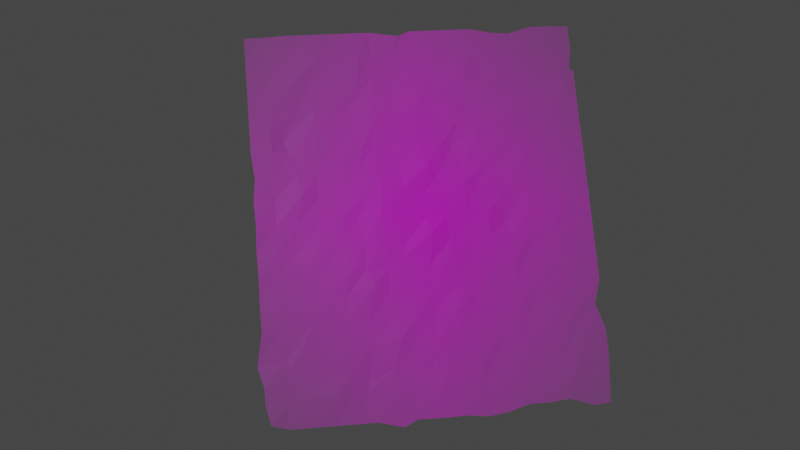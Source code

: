 # Source: easy_crumpled_1.blend  (saved by Blender 3.5.10; exported with 4.5.12 LTS)
import bpy
from mathutils import Matrix  # noqa: F401  (used for matrix-valued properties, if any)

bpy.ops.wm.read_factory_settings(use_empty=True)
scene = bpy.context.scene
scene.name = 'Scene'

# ---- collections
col_collection = bpy.data.collections.new('Collection'); scene.collection.children.link(col_collection)

# ---- images (referenced by path relative to the original .blend; pixels are not part of the script)
import os
ASSET_DIR = os.environ.get("B2B_ASSET_DIR", "")  # directory of the original .blend (textures are referenced by path, not embedded)
HERE = os.path.dirname(os.path.abspath(__file__))  # packed textures are extracted next to this script under _unpacked/

def load_image(name, relpath, width, height, colorspace="sRGB"):
    """Load a texture the original file referenced (path relative to the .blend, or extracted next to this script)."""
    p = next((c for c in (os.path.join(HERE, relpath), os.path.join(ASSET_DIR, relpath)) if relpath and os.path.exists(c)), "")
    if p:
        img = bpy.data.images.load(p, check_existing=True)
        img.name = name
    else:  # same state as the original file: an image datablock whose file is absent (Cycles renders it pink)
        img = bpy.data.images.new(name, width, height)
        img.source = "FILE"
        img.filepath = "//" + (relpath or name)
    img.colorspace_settings.name = colorspace
    return img
img_demo_for_blender_jpeg = load_image('demo for blender.jpeg', 'demo for blender.jpeg', 1024, 1024, 'sRGB')

# ---- materials (node trees are filled in below, after node groups)
mat_demo_for_blender = bpy.data.materials.new('demo for blender')
mat_demo_for_blender.surface_render_method = 'BLENDED'
mat_demo_for_blender.blend_method = 'BLEND'

# ---- material node trees
mat_demo_for_blender.use_nodes = True; mat_demo_for_blender.node_tree.nodes.clear()
_N = mat_demo_for_blender.node_tree.nodes; _L = mat_demo_for_blender.node_tree.links
n0 = _N.new('ShaderNodeOutputMaterial'); n0.name = 'Material Output'; n0.location = (300, 300)
n1 = _N.new('ShaderNodeTexImage'); n1.name = 'Image Texture'; n1.location = (-200, 300)
n1.image = img_demo_for_blender_jpeg
n1.extension = 'CLIP'
n2 = _N.new('ShaderNodeBsdfPrincipled'); n2.name = 'Principled BSDF'; n2.location = (0, 300)
n2.distribution = 'GGX'
n2.subsurface_method = 'RANDOM_WALK_SKIN'
n2.inputs[3].default_value = 1.45
n2.inputs[27].default_value = (0.0, 0.0, 0.0, 1.0)
n2.inputs[28].default_value = 1.0
_L.new(n1.outputs[0], n2.inputs[0])
_L.new(n1.outputs[1], n2.inputs[4])
_L.new(n2.outputs[0], n0.inputs[0])
n0.is_active_output = True

# ---- world
world_world = bpy.data.worlds.new('World'); scene.world = world_world
world_world.use_nodes = True; world_world.node_tree.nodes.clear()
_N = world_world.node_tree.nodes; _L = world_world.node_tree.links
n0 = _N.new('ShaderNodeOutputWorld'); n0.name = 'World Output'; n0.location = (300, 300)
n1 = _N.new('ShaderNodeBackground'); n1.name = 'Background'; n1.location = (10, 300)
n1.inputs[0].default_value = (0.05088, 0.05088, 0.05088, 1.0)
_L.new(n1.outputs[0], n0.inputs[0])
n0.is_active_output = True
world_world.color = (0.05088, 0.05088, 0.05088)
world_world.use_sun_shadow = False
world_world.sun_shadow_jitter_overblur = 0.0

# ---- cameras
cam_camera = bpy.data.cameras.new('Camera')
cam_camera.clip_end = 100.0
cam_camera.ortho_scale = 7.314

# ---- lights
light_light = bpy.data.lights.new('Light', 'POINT')
light_light.transmission_factor = 0.0
light_light.energy = 1000.0
light_light.shadow_soft_size = 0.1
light_light.shadow_maximum_resolution = 0.006
light_light.use_absolute_resolution = True

# ---- meshes
me_demo_for_blender = bpy.data.meshes.new('demo for blender')
me_demo_for_blender.from_pydata([(-0.4177, -0.4883, 0.003236), (0.4185, -0.4941, -0.001239), (-0.4291, 0.4956, 0.002066), (0.4276, 0.499, -0.001579), (-0.4255, 0.007793, 0.002057), (0.00834, -0.5015, 4.571e-05), (0.4282, 0.0, 0.0), (0.0, 0.5, 0.0), (0.0, 0.0, 0.0), (-0.4268, -0.2607, 0.0009237), (0.2121, -0.4851, 0.0009972), (0.4282, 0.25, 0.0), (-0.2141, 0.5, 0.0), (-0.4282, 0.25, 0.0), (-0.2141, -0.5, 0.0), (0.4093, -0.2496, -0.001896), (0.2184, 0.4881, -0.0005953), (0.0, 0.25, 0.0), (0.0, -0.25, 0.0), (-0.2141, 0.0, 0.0), (0.1983, -0.02373, -0.002618), (0.2141, -0.25, 0.0), (-0.2141, -0.25, 0.0), (-0.2141, 0.25, 0.0), (0.2141, 0.25, 0.0), (-0.4291, -0.3946, 0.0005141), (0.3157, -0.4802, 0.001278), (0.4178, 0.377, -0.0009701), (-0.3212, 0.5, 0.0), (-0.4216, 0.1215, 0.0005151), (-0.1, -0.5164, -0.001012), (0.4282, -0.125, 0.0), (0.1071, 0.5, 0.0), (0.0, 0.375, 0.0), (0.0, -0.125, 0.0), (-0.3212, 0.0, 0.0), (0.1071, 0.0, 0.0), (-0.4268, -0.124, 0.001301), (0.1105, -0.5066, -0.000393), (0.4282, 0.125, 0.0), (-0.1071, 0.5, 0.0), (-0.4282, 0.375, 0.0), (-0.3212, -0.5, 0.0), (0.4282, -0.375, 0.0), (0.3212, 0.5, 0.0), (0.01543, 0.1332, 0.00191), (-0.008125, -0.3597, -0.0001617), (-0.1126, 0.02013, 0.001296), (0.338, -0.02112, 0.0007956), (0.2141, -0.125, 0.0), (0.2141, -0.375, 0.0), (0.1071, -0.25, 0.0), (0.3212, -0.25, 0.0), (-0.1975, -0.1287, 0.00152), (-0.2141, -0.375, 0.0), (-0.3077, -0.2531, 2.766e-05), (-0.1071, -0.25, 0.0), (-0.2141, 0.375, 0.0), (-0.2141, 0.125, 0.0), (-0.3451, 0.2186, -0.003772), (-0.1119, 0.2597, 0.0009166), (0.2141, 0.375, 0.0), (0.204, 0.1373, -0.0004914), (0.1071, 0.25, 0.0), (0.3212, 0.25, 0.0), (0.3212, 0.125, 0.0), (0.1071, 0.125, 0.0), (0.1308, 0.3875, 0.001289), (-0.1139, 0.1228, 0.0004747), (-0.3212, 0.125, 0.0), (-0.3166, 0.3607, 0.00121), (-0.1071, -0.375, 0.0), (-0.3212, -0.375, 0.0), (-0.3212, -0.125, 0.0), (0.3212, -0.375, 0.0), (0.1071, -0.375, 0.0), (0.1071, -0.125, 0.0), (0.3212, -0.125, 0.0), (-0.1071, -0.125, 0.0), (-0.1071, 0.375, 0.0), (0.3212, 0.375, 0.0), (-0.4282, -0.4375, 0.0), (0.3747, -0.5, 0.0), (0.4282, 0.4375, 0.0), (-0.3781, 0.4967, -0.0004865), (-0.4282, 0.0625, 0.0), (-0.06514, -0.5002, -0.0002237), (0.4282, -0.0625, 0.0), (0.05353, 0.5, 0.0), (0.0, 0.4375, 0.0), (0.01391, -0.04074, 0.00234), (-0.3747, 0.0, 0.0), (0.05353, 0.0, 0.0), (-0.4282, -0.1875, 0.0), (0.1606, -0.5, 0.0), (0.4282, 0.1875, 0.0), (-0.1606, 0.5, 0.0), (-0.4282, 0.3125, 0.0), (-0.2676, -0.5, 0.0), (0.4282, -0.3125, 0.0), (0.2656, 0.4843, -0.0008753), (0.0, 0.1875, 0.0), (0.0, -0.3125, 0.0), (-0.1721, 0.01037, -0.0007236), (0.2676, 0.0, 0.0), (0.2141, -0.0625, 0.0), (0.2189, -0.328, -0.0001765), (0.06735, -0.2317, 0.002185), (0.249, -0.2393, -0.00142), (-0.2141, -0.0625, 0.0), (-0.2141, -0.3125, 0.0), (-0.3747, -0.25, 0.0), (-0.1606, -0.25, 0.0), (-0.1987, 0.4456, 0.001902), (-0.2141, 0.1875, 0.0), (-0.3747, 0.25, 0.0), (-0.1606, 0.25, 0.0), (0.2141, 0.4375, 0.0), (0.2141, 0.1875, 0.0), (0.04847, 0.2535, -0.0003593), (0.2676, 0.25, 0.0), (-0.4424, -0.3477, -0.002692), (0.264, -0.4851, 0.0009657), (0.4282, 0.3125, 0.0), (-0.2676, 0.5, 0.0), (-0.4282, 0.1875, 0.0), (-0.1606, -0.5, 0.0), (0.4282, -0.1875, 0.0), (0.1606, 0.5, 0.0), (0.007034, 0.3068, 0.001074), (0.0, -0.1875, 0.0), (-0.2676, 0.0, 0.0), (0.1606, 0.0, 0.0), (-0.4282, -0.0625, 0.0), (0.05353, -0.5, 0.0), (0.4282, 0.0625, 0.0), (-0.03155, 0.4875, 0.001685), (-0.4282, 0.4375, 0.0), (-0.3747, -0.5, 0.0), (0.4243, -0.4268, -0.0008067), (0.3747, 0.5, 0.0), (0.0, 0.0625, 0.0), (0.006997, -0.4208, 0.001423), (-0.05353, 0.0, 0.0), (0.3747, 0.0, 0.0), (0.2141, -0.1875, 0.0), (0.2141, -0.4375, 0.0), (0.1606, -0.25, 0.0), (0.3747, -0.25, 0.0), (-0.2141, -0.1875, 0.0), (-0.2141, -0.4375, 0.0), (-0.2676, -0.25, 0.0), (-0.04346, -0.2502, 0.001008), (-0.2088, 0.3024, -0.0006057), (-0.2141, 0.0625, 0.0), (-0.2676, 0.25, 0.0), (-0.06168, 0.2689, -1.109e-05), (0.2006, 0.3037, -0.0008534), (0.2191, 0.06939, 0.0005653), (0.1606, 0.25, 0.0), (0.3747, 0.25, 0.0), (0.3212, 0.1875, 0.0), (0.3094, 0.07835, -0.0005112), (0.2681, 0.1509, 0.00116), (0.3747, 0.125, 0.0), (0.08132, 0.1829, -0.002797), (0.1049, 0.08448, 0.001484), (0.05353, 0.125, 0.0), (0.1606, 0.125, 0.0), (0.1071, 0.4375, 0.0), (0.1055, 0.3229, 0.0002903), (0.05353, 0.375, 0.0), (0.1781, 0.3599, -0.0007319), (-0.1237, 0.1907, -0.0007496), (-0.1058, 0.08282, 0.00143), (-0.1606, 0.125, 0.0), (-0.05353, 0.125, 0.0), (-0.3327, 0.172, -0.001279), (-0.3043, 0.07551, 0.002266), (-0.3747, 0.125, 0.0), (-0.2676, 0.125, 0.0), (-0.3212, 0.4375, 0.0), (-0.3103, 0.2855, -0.001679), (-0.3747, 0.375, 0.0), (-0.2676, 0.375, 0.0), (-0.08853, -0.3045, 0.002215), (-0.1071, -0.4375, 0.0), (-0.1744, -0.4014, -0.002527), (-0.05353, -0.375, 0.0), (-0.328, -0.3043, 0.0004445), (-0.3078, -0.4279, 0.001762), (-0.3747, -0.375, 0.0), (-0.2676, -0.375, 0.0), (-0.3313, -0.07229, -0.001445), (-0.3212, -0.1875, 0.0), (-0.3747, -0.125, 0.0), (-0.2676, -0.125, 0.0), (0.3212, -0.3125, 0.0), (0.3369, -0.4173, 0.002454), (0.2676, -0.375, 0.0), (0.3734, -0.3509, 0.0009049), (0.1071, -0.3125, 0.0), (0.1071, -0.4375, 0.0), (0.05353, -0.375, 0.0), (0.1387, -0.3677, -0.001898), (0.1071, -0.0625, 0.0), (0.1071, -0.1875, 0.0), (0.05397, -0.09951, 0.00114), (0.1606, -0.125, 0.0), (0.3212, -0.0625, 0.0), (0.3259, -0.2083, -0.000409), (0.2454, -0.1228, -0.002151), (0.3747, -0.125, 0.0), (-0.1083, -0.03884, 0.0008882), (-0.1071, -0.1875, 0.0), (-0.1606, -0.125, 0.0), (-0.06483, -0.09771, 2.994e-05), (-0.1071, 0.4375, 0.0), (-0.1071, 0.3125, 0.0), (-0.1474, 0.356, 0.0005193), (-0.05544, 0.3631, -0.0007054), (0.3212, 0.4375, 0.0), (0.3212, 0.3125, 0.0), (0.2676, 0.375, 0.0), (0.3747, 0.375, 0.0), (0.3906, 0.3261, 0.002191), (0.2676, 0.3125, 0.0), (0.2676, 0.4375, 0.0), (-0.05353, 0.3125, 0.0), (-0.1709, 0.3042, -0.001394), (-0.1385, 0.437, 0.002205), (-0.05353, -0.1875, 0.0), (-0.1452, -0.1677, 0.002405), (-0.1606, -0.0625, 0.0), (0.3747, -0.1875, 0.0), (0.2676, -0.1875, 0.0), (0.2676, -0.0625, 0.0), (0.1456, -0.1667, -0.0006153), (0.05353, -0.1875, 0.0), (0.05353, -0.0625, 0.0), (0.1606, -0.4375, 0.0), (0.05353, -0.4375, 0.0), (0.05353, -0.3125, 0.0), (0.3832, -0.4457, -0.0004133), (0.2676, -0.4375, 0.0), (0.2676, -0.3125, 0.0), (-0.2761, -0.1843, 6.904e-05), (-0.3747, -0.1875, 0.0), (-0.3747, -0.0625, 0.0), (-0.2458, -0.4197, 0.002964), (-0.3747, -0.4375, 0.0), (-0.3693, -0.3307, -0.001163), (-0.05353, -0.4375, 0.0), (-0.1803, -0.4271, -0.001548), (-0.1606, -0.3125, 0.0), (-0.2622, 0.299, -0.0008401), (-0.3747, 0.3125, 0.0), (-0.3747, 0.4375, 0.0), (-0.2676, 0.0625, 0.0), (-0.3755, 0.06078, -0.001008), (-0.3747, 0.1875, 0.0), (-0.05221, 0.07945, 0.001198), (-0.1489, 0.0712, 0.00081), (-0.1523, 0.1772, 0.0003894), (0.1454, 0.3019, -0.001004), (0.05191, 0.3177, 5.917e-05), (0.05353, 0.4375, 0.0), (0.1457, 0.0903, -0.0003118), (0.06182, 0.07114, 0.0007464), (0.05353, 0.1875, 0.0), (0.3747, 0.0625, 0.0), (0.2676, 0.0625, 0.0), (0.2676, 0.1875, 0.0), (0.3747, 0.1875, 0.0), (0.149, 0.2101, -0.0002004), (0.1606, 0.4375, 0.0), (-0.07207, 0.1786, -0.0009457), (-0.2547, 0.1603, 0.0001379), (-0.2406, 0.4386, 0.002774), (-0.05353, -0.3125, 0.0), (-0.2788, -0.289, -0.0001193), (-0.2676, -0.0625, 0.0), (0.3562, -0.2914, -0.0009638), (0.1606, -0.3125, 0.0), (0.1606, -0.0625, 0.0), (0.3747, -0.0625, 0.0), (-0.05353, -0.0625, 0.0), (-0.05353, 0.4375, 0.0), (0.3747, 0.4375, 0.0), (0.4282, 0.375, 0.0), (0.4282, 0.3125, 0.0), (0.4252, -0.4956, -0.001226), (0.3763, -0.4966, 0.0002613), (0.4282, 0.375, 0.0), (0.4282, 0.3125, 0.0)], [], [(288, 83, 3, 140), (287, 89, 7, 136), (286, 90, 8, 143), (285, 87, 6, 144), (284, 105, 20, 132), (283, 106, 21, 147), (282, 99, 15, 148), (281, 109, 19, 131), (280, 110, 22, 151), (279, 102, 18, 152), (278, 113, 12, 124), (277, 114, 23, 155), (276, 101, 17, 156), (275, 117, 16, 128), (274, 118, 24, 159), (273, 95, 11, 160), (272, 161, 64, 120), (271, 162, 65, 163), (270, 135, 39, 164), (269, 165, 63, 119), (268, 166, 66, 167), (267, 158, 62, 168), (266, 169, 32, 88), (265, 170, 67, 171), (264, 157, 61, 172), (263, 173, 60, 116), (262, 174, 68, 175), (261, 141, 45, 176), (260, 177, 59, 115), (259, 178, 69, 179), (258, 154, 58, 180), (257, 181, 28, 84), (256, 182, 70, 183), (255, 153, 57, 184), (254, 185, 56, 112), (253, 186, 71, 187), (252, 142, 46, 188), (251, 189, 55, 111), (250, 190, 72, 191), (249, 150, 54, 192), (248, 193, 35, 91), (247, 194, 73, 195), (246, 149, 53, 196), (245, 197, 52, 108), (244, 198, 74, 199), (243, 139, 43, 200), (242, 201, 51, 107), (241, 202, 75, 203), (240, 146, 50, 204), (239, 205, 36, 92), (238, 206, 76, 207), (237, 145, 49, 208), (236, 209, 48, 104), (235, 210, 77, 211), (234, 127, 31, 212), (233, 213, 47, 103), (232, 214, 78, 215), (231, 130, 34, 216), (230, 217, 40, 96), (229, 218, 79, 219), (228, 129, 33, 220), (227, 221, 44, 100), (226, 222, 80, 223), (225, 123, 27, 224), (222, 225, 224, 80), (64, 160, 225, 222), (160, 11, 123, 225), (157, 226, 223, 61), (24, 120, 226, 157), (120, 64, 222, 226), (117, 227, 100, 16), (61, 223, 227, 117), (223, 80, 221, 227), (218, 228, 220, 79), (60, 156, 228, 218), (156, 17, 129, 228), (153, 229, 219, 57), (23, 116, 229, 153), (116, 60, 218, 229), (113, 230, 96, 12), (57, 219, 230, 113), (219, 79, 217, 230), (214, 231, 216, 78), (56, 152, 231, 214), (152, 18, 130, 231), (149, 232, 215, 53), (22, 112, 232, 149), (112, 56, 214, 232), (109, 233, 103, 19), (53, 215, 233, 109), (215, 78, 213, 233), (210, 234, 212, 77), (52, 148, 234, 210), (148, 15, 127, 234), (145, 235, 211, 49), (21, 108, 235, 145), (108, 52, 210, 235), (105, 236, 104, 20), (49, 211, 236, 105), (211, 77, 209, 236), (206, 237, 208, 76), (51, 147, 237, 206), (147, 21, 145, 237), (130, 238, 207, 34), (18, 107, 238, 130), (107, 51, 206, 238), (90, 239, 92, 8), (34, 207, 239, 90), (207, 76, 205, 239), (202, 240, 204, 75), (38, 94, 240, 202), (94, 10, 146, 240), (142, 241, 203, 46), (5, 134, 241, 142), (134, 38, 202, 241), (102, 242, 107, 18), (46, 203, 242, 102), (203, 75, 201, 242), (198, 243, 200, 74), (26, 82, 243, 198), (82, 1, 139, 243), (146, 244, 199, 50), (10, 122, 244, 146), (122, 26, 198, 244), (106, 245, 108, 21), (50, 199, 245, 106), (199, 74, 197, 245), (194, 246, 196, 73), (55, 151, 246, 194), (151, 22, 149, 246), (93, 247, 195, 37), (9, 111, 247, 93), (111, 55, 194, 247), (133, 248, 91, 4), (37, 195, 248, 133), (195, 73, 193, 248), (190, 249, 192, 72), (42, 98, 249, 190), (98, 14, 150, 249), (81, 250, 191, 25), (0, 138, 250, 81), (138, 42, 190, 250), (121, 251, 111, 9), (25, 191, 251, 121), (191, 72, 189, 251), (186, 252, 188, 71), (30, 86, 252, 186), (86, 5, 142, 252), (150, 253, 187, 54), (14, 126, 253, 150), (126, 30, 186, 253), (110, 254, 112, 22), (54, 187, 254, 110), (187, 71, 185, 254), (182, 255, 184, 70), (59, 155, 255, 182), (155, 23, 153, 255), (97, 256, 183, 41), (13, 115, 256, 97), (115, 59, 182, 256), (137, 257, 84, 2), (41, 183, 257, 137), (183, 70, 181, 257), (178, 258, 180, 69), (35, 131, 258, 178), (131, 19, 154, 258), (85, 259, 179, 29), (4, 91, 259, 85), (91, 35, 178, 259), (125, 260, 115, 13), (29, 179, 260, 125), (179, 69, 177, 260), (174, 261, 176, 68), (47, 143, 261, 174), (143, 8, 141, 261), (154, 262, 175, 58), (19, 103, 262, 154), (103, 47, 174, 262), (114, 263, 116, 23), (58, 175, 263, 114), (175, 68, 173, 263), (170, 264, 172, 67), (63, 159, 264, 170), (159, 24, 157, 264), (129, 265, 171, 33), (17, 119, 265, 129), (119, 63, 170, 265), (89, 266, 88, 7), (33, 171, 266, 89), (171, 67, 169, 266), (166, 267, 168, 66), (36, 132, 267, 166), (132, 20, 158, 267), (141, 268, 167, 45), (8, 92, 268, 141), (92, 36, 166, 268), (101, 269, 119, 17), (45, 167, 269, 101), (167, 66, 165, 269), (162, 270, 164, 65), (48, 144, 270, 162), (144, 6, 135, 270), (158, 271, 163, 62), (20, 104, 271, 158), (104, 48, 162, 271), (118, 272, 120, 24), (62, 163, 272, 118), (163, 65, 161, 272), (161, 273, 160, 64), (65, 164, 273, 161), (164, 39, 95, 273), (165, 274, 159, 63), (66, 168, 274, 165), (168, 62, 118, 274), (169, 275, 128, 32), (67, 172, 275, 169), (172, 61, 117, 275), (173, 276, 156, 60), (68, 176, 276, 173), (176, 45, 101, 276), (177, 277, 155, 59), (69, 180, 277, 177), (180, 58, 114, 277), (181, 278, 124, 28), (70, 184, 278, 181), (184, 57, 113, 278), (185, 279, 152, 56), (71, 188, 279, 185), (188, 46, 102, 279), (189, 280, 151, 55), (72, 192, 280, 189), (192, 54, 110, 280), (193, 281, 131, 35), (73, 196, 281, 193), (196, 53, 109, 281), (197, 282, 148, 52), (74, 200, 282, 197), (200, 43, 99, 282), (201, 283, 147, 51), (75, 204, 283, 201), (204, 50, 106, 283), (205, 284, 132, 36), (76, 208, 284, 205), (208, 49, 105, 284), (209, 285, 144, 48), (77, 212, 285, 209), (212, 31, 87, 285), (213, 286, 143, 47), (78, 216, 286, 213), (216, 34, 90, 286), (217, 287, 136, 40), (79, 220, 287, 217), (220, 33, 89, 287), (221, 288, 140, 44), (80, 224, 288, 221), (224, 27, 83, 288), (27, 123, 290, 289), (1, 82, 292, 291), (289, 290, 294, 293)])
_uv = me_demo_for_blender.uv_layers.new(name='UVMap')
_uv.uv.foreach_set('vector', [0.9375, 0.9375, 1.0, 0.9375, 1.0, 1.0, 0.9375, 1.0, 0.4375, 0.9375, 0.5, 0.9375, 0.5, 1.0, 0.4375, 1.0, 0.4375, 0.4375, 0.5, 0.4375, 0.5, 0.5, 0.4375, 0.5, 0.9375, 0.4375, 1.0, 0.4375, 1.0, 0.5, 0.9375, 0.5, 0.6875, 0.4375, 0.75, 0.4375, 0.75, 0.5, 0.6875, 0.5, 0.6875, 0.1875, 0.75, 0.1875, 0.75, 0.25, 0.6875, 0.25, 0.9375, 0.1875, 1.0, 0.1875, 1.0, 0.25, 0.9375, 0.25, 0.1875, 0.4375, 0.25, 0.4375, 0.25, 0.5, 0.1875, 0.5, 0.1875, 0.1875, 0.25, 0.1875, 0.25, 0.25, 0.1875, 0.25, 0.4375, 0.1875, 0.5, 0.1875, 0.5, 0.25, 0.4375, 0.25, 0.1875, 0.9375, 0.25, 0.9375, 0.25, 1.0, 0.1875, 1.0, 0.1875, 0.6875, 0.25, 0.6875, 0.25, 0.75, 0.1875, 0.75, 0.4375, 0.6875, 0.5, 0.6875, 0.5, 0.75, 0.4375, 0.75, 0.6875, 0.9375, 0.75, 0.9375, 0.75, 1.0, 0.6875, 1.0, 0.6875, 0.6875, 0.75, 0.6875, 0.75, 0.75, 0.6875, 0.75, 0.9375, 0.6875, 1.0, 0.6875, 1.0, 0.75, 0.9375, 0.75, 0.8125, 0.6875, 0.875, 0.6875, 0.875, 0.75, 0.8125, 0.75, 0.8125, 0.5625, 0.875, 0.5625, 0.875, 0.625, 0.8125, 0.625, 0.9375, 0.5625, 1.0, 0.5625, 1.0, 0.625, 0.9375, 0.625, 0.5625, 0.6875, 0.625, 0.6875, 0.625, 0.75, 0.5625, 0.75, 0.5625, 0.5625, 0.625, 0.5625, 0.625, 0.625, 0.5625, 0.625, 0.6875, 0.5625, 0.75, 0.5625, 0.75, 0.625, 0.6875, 0.625, 0.5625, 0.9375, 0.625, 0.9375, 0.625, 1.0, 0.5625, 1.0, 0.5625, 0.8125, 0.625, 0.8125, 0.625, 0.875, 0.5625, 0.875, 0.6875, 0.8125, 0.75, 0.8125, 0.75, 0.875, 0.6875, 0.875, 0.3125, 0.6875, 0.375, 0.6875, 0.375, 0.75, 0.3125, 0.75, 0.3125, 0.5625, 0.375, 0.5625, 0.375, 0.625, 0.3125, 0.625, 0.4375, 0.5625, 0.5, 0.5625, 0.5, 0.625, 0.4375, 0.625, 0.0625, 0.6875, 0.125, 0.6875, 0.125, 0.75, 0.0625, 0.75, 0.0625, 0.5625, 0.125, 0.5625, 0.125, 0.625, 0.0625, 0.625, 0.1875, 0.5625, 0.25, 0.5625, 0.25, 0.625, 0.1875, 0.625, 0.0625, 0.9375, 0.125, 0.9375, 0.125, 1.0, 0.0625, 1.0, 0.0625, 0.8125, 0.125, 0.8125, 0.125, 0.875, 0.0625, 0.875, 0.1875, 0.8125, 0.25, 0.8125, 0.25, 0.875, 0.1875, 0.875, 0.3125, 0.1875, 0.375, 0.1875, 0.375, 0.25, 0.3125, 0.25, 0.3125, 0.0625, 0.375, 0.0625, 0.375, 0.125, 0.3125, 0.125, 0.4375, 0.0625, 0.5, 0.0625, 0.5, 0.125, 0.4375, 0.125, 0.0625, 0.1875, 0.125, 0.1875, 0.125, 0.25, 0.0625, 0.25, 0.0625, 0.0625, 0.125, 0.0625, 0.125, 0.125, 0.0625, 0.125, 0.1875, 0.0625, 0.25, 0.0625, 0.25, 0.125, 0.1875, 0.125, 0.0625, 0.4375, 0.125, 0.4375, 0.125, 0.5, 0.0625, 0.5, 0.0625, 0.3125, 0.125, 0.3125, 0.125, 0.375, 0.0625, 0.375, 0.1875, 0.3125, 0.25, 0.3125, 0.25, 0.375, 0.1875, 0.375, 0.8125, 0.1875, 0.875, 0.1875, 0.875, 0.25, 0.8125, 0.25, 0.8125, 0.0625, 0.875, 0.0625, 0.875, 0.125, 0.8125, 0.125, 0.9375, 0.0625, 1.0, 0.0625, 1.0, 0.125, 0.9375, 0.125, 0.5625, 0.1875, 0.625, 0.1875, 0.625, 0.25, 0.5625, 0.25, 0.5625, 0.0625, 0.625, 0.0625, 0.625, 0.125, 0.5625, 0.125, 0.6875, 0.0625, 0.75, 0.0625, 0.75, 0.125, 0.6875, 0.125, 0.5625, 0.4375, 0.625, 0.4375, 0.625, 0.5, 0.5625, 0.5, 0.5625, 0.3125, 0.625, 0.3125, 0.625, 0.375, 0.5625, 0.375, 0.6875, 0.3125, 0.75, 0.3125, 0.75, 0.375, 0.6875, 0.375, 0.8125, 0.4375, 0.875, 0.4375, 0.875, 0.5, 0.8125, 0.5, 0.8125, 0.3125, 0.875, 0.3125, 0.875, 0.375, 0.8125, 0.375, 0.9375, 0.3125, 1.0, 0.3125, 1.0, 0.375, 0.9375, 0.375, 0.3125, 0.4375, 0.375, 0.4375, 0.375, 0.5, 0.3125, 0.5, 0.3125, 0.3125, 0.375, 0.3125, 0.375, 0.375, 0.3125, 0.375, 0.4375, 0.3125, 0.5, 0.3125, 0.5, 0.375, 0.4375, 0.375, 0.3125, 0.9375, 0.375, 0.9375, 0.375, 1.0, 0.3125, 1.0, 0.3125, 0.8125, 0.375, 0.8125, 0.375, 0.875, 0.3125, 0.875, 0.4375, 0.8125, 0.5, 0.8125, 0.5, 0.875, 0.4375, 0.875, 0.8125, 0.9375, 0.875, 0.9375, 0.875, 1.0, 0.8125, 1.0, 0.8125, 0.8125, 0.875, 0.8125, 0.875, 0.875, 0.8125, 0.875, 0.9375, 0.8125, 1.0, 0.8125, 1.0, 0.875, 0.9375, 0.875, 0.875, 0.8125, 0.9375, 0.8125, 0.9375, 0.875, 0.875, 0.875, 0.875, 0.75, 0.9375, 0.75, 0.9375, 0.8125, 0.875, 0.8125, 0.9375, 0.75, 1.0, 0.75, 1.0, 0.8125, 0.9375, 0.8125, 0.75, 0.8125, 0.8125, 0.8125, 0.8125, 0.875, 0.75, 0.875, 0.75, 0.75, 0.8125, 0.75, 0.8125, 0.8125, 0.75, 0.8125, 0.8125, 0.75, 0.875, 0.75, 0.875, 0.8125, 0.8125, 0.8125, 0.75, 0.9375, 0.8125, 0.9375, 0.8125, 1.0, 0.75, 1.0, 0.75, 0.875, 0.8125, 0.875, 0.8125, 0.9375, 0.75, 0.9375, 0.8125, 0.875, 0.875, 0.875, 0.875, 0.9375, 0.8125, 0.9375, 0.375, 0.8125, 0.4375, 0.8125, 0.4375, 0.875, 0.375, 0.875, 0.375, 0.75, 0.4375, 0.75, 0.4375, 0.8125, 0.375, 0.8125, 0.4375, 0.75, 0.5, 0.75, 0.5, 0.8125, 0.4375, 0.8125, 0.25, 0.8125, 0.3125, 0.8125, 0.3125, 0.875, 0.25, 0.875, 0.25, 0.75, 0.3125, 0.75, 0.3125, 0.8125, 0.25, 0.8125, 0.3125, 0.75, 0.375, 0.75, 0.375, 0.8125, 0.3125, 0.8125, 0.25, 0.9375, 0.3125, 0.9375, 0.3125, 1.0, 0.25, 1.0, 0.25, 0.875, 0.3125, 0.875, 0.3125, 0.9375, 0.25, 0.9375, 0.3125, 0.875, 0.375, 0.875, 0.375, 0.9375, 0.3125, 0.9375, 0.375, 0.3125, 0.4375, 0.3125, 0.4375, 0.375, 0.375, 0.375, 0.375, 0.25, 0.4375, 0.25, 0.4375, 0.3125, 0.375, 0.3125, 0.4375, 0.25, 0.5, 0.25, 0.5, 0.3125, 0.4375, 0.3125, 0.25, 0.3125, 0.3125, 0.3125, 0.3125, 0.375, 0.25, 0.375, 0.25, 0.25, 0.3125, 0.25, 0.3125, 0.3125, 0.25, 0.3125, 0.3125, 0.25, 0.375, 0.25, 0.375, 0.3125, 0.3125, 0.3125, 0.25, 0.4375, 0.3125, 0.4375, 0.3125, 0.5, 0.25, 0.5, 0.25, 0.375, 0.3125, 0.375, 0.3125, 0.4375, 0.25, 0.4375, 0.3125, 0.375, 0.375, 0.375, 0.375, 0.4375, 0.3125, 0.4375, 0.875, 0.3125, 0.9375, 0.3125, 0.9375, 0.375, 0.875, 0.375, 0.875, 0.25, 0.9375, 0.25, 0.9375, 0.3125, 0.875, 0.3125, 0.9375, 0.25, 1.0, 0.25, 1.0, 0.3125, 0.9375, 0.3125, 0.75, 0.3125, 0.8125, 0.3125, 0.8125, 0.375, 0.75, 0.375, 0.75, 0.25, 0.8125, 0.25, 0.8125, 0.3125, 0.75, 0.3125, 0.8125, 0.25, 0.875, 0.25, 0.875, 0.3125, 0.8125, 0.3125, 0.75, 0.4375, 0.8125, 0.4375, 0.8125, 0.5, 0.75, 0.5, 0.75, 0.375, 0.8125, 0.375, 0.8125, 0.4375, 0.75, 0.4375, 0.8125, 0.375, 0.875, 0.375, 0.875, 0.4375, 0.8125, 0.4375, 0.625, 0.3125, 0.6875, 0.3125, 0.6875, 0.375, 0.625, 0.375, 0.625, 0.25, 0.6875, 0.25, 0.6875, 0.3125, 0.625, 0.3125, 0.6875, 0.25, 0.75, 0.25, 0.75, 0.3125, 0.6875, 0.3125, 0.5, 0.3125, 0.5625, 0.3125, 0.5625, 0.375, 0.5, 0.375, 0.5, 0.25, 0.5625, 0.25, 0.5625, 0.3125, 0.5, 0.3125, 0.5625, 0.25, 0.625, 0.25, 0.625, 0.3125, 0.5625, 0.3125, 0.5, 0.4375, 0.5625, 0.4375, 0.5625, 0.5, 0.5, 0.5, 0.5, 0.375, 0.5625, 0.375, 0.5625, 0.4375, 0.5, 0.4375, 0.5625, 0.375, 0.625, 0.375, 0.625, 0.4375, 0.5625, 0.4375, 0.625, 0.0625, 0.6875, 0.0625, 0.6875, 0.125, 0.625, 0.125, 0.625, 0.0, 0.6875, 0.0, 0.6875, 0.0625, 0.625, 0.0625, 0.6875, 0.0, 0.75, 0.0, 0.75, 0.0625, 0.6875, 0.0625, 0.5, 0.0625, 0.5625, 0.0625, 0.5625, 0.125, 0.5, 0.125, 0.5, 0.0, 0.5625, 0.0, 0.5625, 0.0625, 0.5, 0.0625, 0.5625, 0.0, 0.625, 0.0, 0.625, 0.0625, 0.5625, 0.0625, 0.5, 0.1875, 0.5625, 0.1875, 0.5625, 0.25, 0.5, 0.25, 0.5, 0.125, 0.5625, 0.125, 0.5625, 0.1875, 0.5, 0.1875, 0.5625, 0.125, 0.625, 0.125, 0.625, 0.1875, 0.5625, 0.1875, 0.875, 0.0625, 0.9375, 0.0625, 0.9375, 0.125, 0.875, 0.125, 0.875, 0.0, 0.9375, 0.0, 0.9375, 0.0625, 0.875, 0.0625, 0.9375, 0.0, 1.0, 0.0, 1.0, 0.0625, 0.9375, 0.0625, 0.75, 0.0625, 0.8125, 0.0625, 0.8125, 0.125, 0.75, 0.125, 0.75, 0.0, 0.8125, 0.0, 0.8125, 0.0625, 0.75, 0.0625, 0.8125, 0.0, 0.875, 0.0, 0.875, 0.0625, 0.8125, 0.0625, 0.75, 0.1875, 0.8125, 0.1875, 0.8125, 0.25, 0.75, 0.25, 0.75, 0.125, 0.8125, 0.125, 0.8125, 0.1875, 0.75, 0.1875, 0.8125, 0.125, 0.875, 0.125, 0.875, 0.1875, 0.8125, 0.1875, 0.125, 0.3125, 0.1875, 0.3125, 0.1875, 0.375, 0.125, 0.375, 0.125, 0.25, 0.1875, 0.25, 0.1875, 0.3125, 0.125, 0.3125, 0.1875, 0.25, 0.25, 0.25, 0.25, 0.3125, 0.1875, 0.3125, 0.0, 0.3125, 0.0625, 0.3125, 0.0625, 0.375, 0.0, 0.375, 0.0, 0.25, 0.0625, 0.25, 0.0625, 0.3125, 0.0, 0.3125, 0.0625, 0.25, 0.125, 0.25, 0.125, 0.3125, 0.0625, 0.3125, 0.0, 0.4375, 0.0625, 0.4375, 0.0625, 0.5, 0.0, 0.5, 0.0, 0.375, 0.0625, 0.375, 0.0625, 0.4375, 0.0, 0.4375, 0.0625, 0.375, 0.125, 0.375, 0.125, 0.4375, 0.0625, 0.4375, 0.125, 0.0625, 0.1875, 0.0625, 0.1875, 0.125, 0.125, 0.125, 0.125, 0.0, 0.1875, 0.0, 0.1875, 0.0625, 0.125, 0.0625, 0.1875, 0.0, 0.25, 0.0, 0.25, 0.0625, 0.1875, 0.0625, 0.0, 0.0625, 0.0625, 0.0625, 0.0625, 0.125, 0.0, 0.125, 0.0, 0.0, 0.0625, 0.0, 0.0625, 0.0625, 0.0, 0.0625, 0.0625, 0.0, 0.125, 0.0, 0.125, 0.0625, 0.0625, 0.0625, 0.0, 0.1875, 0.0625, 0.1875, 0.0625, 0.25, 0.0, 0.25, 0.0, 0.125, 0.0625, 0.125, 0.0625, 0.1875, 0.0, 0.1875, 0.0625, 0.125, 0.125, 0.125, 0.125, 0.1875, 0.0625, 0.1875, 0.375, 0.0625, 0.4375, 0.0625, 0.4375, 0.125, 0.375, 0.125, 0.375, 0.0, 0.4375, 0.0, 0.4375, 0.0625, 0.375, 0.0625, 0.4375, 0.0, 0.5, 0.0, 0.5, 0.0625, 0.4375, 0.0625, 0.25, 0.0625, 0.3125, 0.0625, 0.3125, 0.125, 0.25, 0.125, 0.25, 0.0, 0.3125, 0.0, 0.3125, 0.0625, 0.25, 0.0625, 0.3125, 0.0, 0.375, 0.0, 0.375, 0.0625, 0.3125, 0.0625, 0.25, 0.1875, 0.3125, 0.1875, 0.3125, 0.25, 0.25, 0.25, 0.25, 0.125, 0.3125, 0.125, 0.3125, 0.1875, 0.25, 0.1875, 0.3125, 0.125, 0.375, 0.125, 0.375, 0.1875, 0.3125, 0.1875, 0.125, 0.8125, 0.1875, 0.8125, 0.1875, 0.875, 0.125, 0.875, 0.125, 0.75, 0.1875, 0.75, 0.1875, 0.8125, 0.125, 0.8125, 0.1875, 0.75, 0.25, 0.75, 0.25, 0.8125, 0.1875, 0.8125, 0.0, 0.8125, 0.0625, 0.8125, 0.0625, 0.875, 0.0, 0.875, 0.0, 0.75, 0.0625, 0.75, 0.0625, 0.8125, 0.0, 0.8125, 0.0625, 0.75, 0.125, 0.75, 0.125, 0.8125, 0.0625, 0.8125, 0.0, 0.9375, 0.0625, 0.9375, 0.0625, 1.0, 0.0, 1.0, 0.0, 0.875, 0.0625, 0.875, 0.0625, 0.9375, 0.0, 0.9375, 0.0625, 0.875, 0.125, 0.875, 0.125, 0.9375, 0.0625, 0.9375, 0.125, 0.5625, 0.1875, 0.5625, 0.1875, 0.625, 0.125, 0.625, 0.125, 0.5, 0.1875, 0.5, 0.1875, 0.5625, 0.125, 0.5625, 0.1875, 0.5, 0.25, 0.5, 0.25, 0.5625, 0.1875, 0.5625, 0.0, 0.5625, 0.0625, 0.5625, 0.0625, 0.625, 0.0, 0.625, 0.0, 0.5, 0.0625, 0.5, 0.0625, 0.5625, 0.0, 0.5625, 0.0625, 0.5, 0.125, 0.5, 0.125, 0.5625, 0.0625, 0.5625, 0.0, 0.6875, 0.0625, 0.6875, 0.0625, 0.75, 0.0, 0.75, 0.0, 0.625, 0.0625, 0.625, 0.0625, 0.6875, 0.0, 0.6875, 0.0625, 0.625, 0.125, 0.625, 0.125, 0.6875, 0.0625, 0.6875, 0.375, 0.5625, 0.4375, 0.5625, 0.4375, 0.625, 0.375, 0.625, 0.375, 0.5, 0.4375, 0.5, 0.4375, 0.5625, 0.375, 0.5625, 0.4375, 0.5, 0.5, 0.5, 0.5, 0.5625, 0.4375, 0.5625, 0.25, 0.5625, 0.3125, 0.5625, 0.3125, 0.625, 0.25, 0.625, 0.25, 0.5, 0.3125, 0.5, 0.3125, 0.5625, 0.25, 0.5625, 0.3125, 0.5, 0.375, 0.5, 0.375, 0.5625, 0.3125, 0.5625, 0.25, 0.6875, 0.3125, 0.6875, 0.3125, 0.75, 0.25, 0.75, 0.25, 0.625, 0.3125, 0.625, 0.3125, 0.6875, 0.25, 0.6875, 0.3125, 0.625, 0.375, 0.625, 0.375, 0.6875, 0.3125, 0.6875, 0.625, 0.8125, 0.6875, 0.8125, 0.6875, 0.875, 0.625, 0.875, 0.625, 0.75, 0.6875, 0.75, 0.6875, 0.8125, 0.625, 0.8125, 0.6875, 0.75, 0.75, 0.75, 0.75, 0.8125, 0.6875, 0.8125, 0.5, 0.8125, 0.5625, 0.8125, 0.5625, 0.875, 0.5, 0.875, 0.5, 0.75, 0.5625, 0.75, 0.5625, 0.8125, 0.5, 0.8125, 0.5625, 0.75, 0.625, 0.75, 0.625, 0.8125, 0.5625, 0.8125, 0.5, 0.9375, 0.5625, 0.9375, 0.5625, 1.0, 0.5, 1.0, 0.5, 0.875, 0.5625, 0.875, 0.5625, 0.9375, 0.5, 0.9375, 0.5625, 0.875, 0.625, 0.875, 0.625, 0.9375, 0.5625, 0.9375, 0.625, 0.5625, 0.6875, 0.5625, 0.6875, 0.625, 0.625, 0.625, 0.625, 0.5, 0.6875, 0.5, 0.6875, 0.5625, 0.625, 0.5625, 0.6875, 0.5, 0.75, 0.5, 0.75, 0.5625, 0.6875, 0.5625, 0.5, 0.5625, 0.5625, 0.5625, 0.5625, 0.625, 0.5, 0.625, 0.5, 0.5, 0.5625, 0.5, 0.5625, 0.5625, 0.5, 0.5625, 0.5625, 0.5, 0.625, 0.5, 0.625, 0.5625, 0.5625, 0.5625, 0.5, 0.6875, 0.5625, 0.6875, 0.5625, 0.75, 0.5, 0.75, 0.5, 0.625, 0.5625, 0.625, 0.5625, 0.6875, 0.5, 0.6875, 0.5625, 0.625, 0.625, 0.625, 0.625, 0.6875, 0.5625, 0.6875, 0.875, 0.5625, 0.9375, 0.5625, 0.9375, 0.625, 0.875, 0.625, 0.875, 0.5, 0.9375, 0.5, 0.9375, 0.5625, 0.875, 0.5625, 0.9375, 0.5, 1.0, 0.5, 1.0, 0.5625, 0.9375, 0.5625, 0.75, 0.5625, 0.8125, 0.5625, 0.8125, 0.625, 0.75, 0.625, 0.75, 0.5, 0.8125, 0.5, 0.8125, 0.5625, 0.75, 0.5625, 0.8125, 0.5, 0.875, 0.5, 0.875, 0.5625, 0.8125, 0.5625, 0.75, 0.6875, 0.8125, 0.6875, 0.8125, 0.75, 0.75, 0.75, 0.75, 0.625, 0.8125, 0.625, 0.8125, 0.6875, 0.75, 0.6875, 0.8125, 0.625, 0.875, 0.625, 0.875, 0.6875, 0.8125, 0.6875, 0.875, 0.6875, 0.9375, 0.6875, 0.9375, 0.75, 0.875, 0.75, 0.875, 0.625, 0.9375, 0.625, 0.9375, 0.6875, 0.875, 0.6875, 0.9375, 0.625, 1.0, 0.625, 1.0, 0.6875, 0.9375, 0.6875, 0.625, 0.6875, 0.6875, 0.6875, 0.6875, 0.75, 0.625, 0.75, 0.625, 0.625, 0.6875, 0.625, 0.6875, 0.6875, 0.625, 0.6875, 0.6875, 0.625, 0.75, 0.625, 0.75, 0.6875, 0.6875, 0.6875, 0.625, 0.9375, 0.6875, 0.9375, 0.6875, 1.0, 0.625, 1.0, 0.625, 0.875, 0.6875, 0.875, 0.6875, 0.9375, 0.625, 0.9375, 0.6875, 0.875, 0.75, 0.875, 0.75, 0.9375, 0.6875, 0.9375, 0.375, 0.6875, 0.4375, 0.6875, 0.4375, 0.75, 0.375, 0.75, 0.375, 0.625, 0.4375, 0.625, 0.4375, 0.6875, 0.375, 0.6875, 0.4375, 0.625, 0.5, 0.625, 0.5, 0.6875, 0.4375, 0.6875, 0.125, 0.6875, 0.1875, 0.6875, 0.1875, 0.75, 0.125, 0.75, 0.125, 0.625, 0.1875, 0.625, 0.1875, 0.6875, 0.125, 0.6875, 0.1875, 0.625, 0.25, 0.625, 0.25, 0.6875, 0.1875, 0.6875, 0.125, 0.9375, 0.1875, 0.9375, 0.1875, 1.0, 0.125, 1.0, 0.125, 0.875, 0.1875, 0.875, 0.1875, 0.9375, 0.125, 0.9375, 0.1875, 0.875, 0.25, 0.875, 0.25, 0.9375, 0.1875, 0.9375, 0.375, 0.1875, 0.4375, 0.1875, 0.4375, 0.25, 0.375, 0.25, 0.375, 0.125, 0.4375, 0.125, 0.4375, 0.1875, 0.375, 0.1875, 0.4375, 0.125, 0.5, 0.125, 0.5, 0.1875, 0.4375, 0.1875, 0.125, 0.1875, 0.1875, 0.1875, 0.1875, 0.25, 0.125, 0.25, 0.125, 0.125, 0.1875, 0.125, 0.1875, 0.1875, 0.125, 0.1875, 0.1875, 0.125, 0.25, 0.125, 0.25, 0.1875, 0.1875, 0.1875, 0.125, 0.4375, 0.1875, 0.4375, 0.1875, 0.5, 0.125, 0.5, 0.125, 0.375, 0.1875, 0.375, 0.1875, 0.4375, 0.125, 0.4375, 0.1875, 0.375, 0.25, 0.375, 0.25, 0.4375, 0.1875, 0.4375, 0.875, 0.1875, 0.9375, 0.1875, 0.9375, 0.25, 0.875, 0.25, 0.875, 0.125, 0.9375, 0.125, 0.9375, 0.1875, 0.875, 0.1875, 0.9375, 0.125, 1.0, 0.125, 1.0, 0.1875, 0.9375, 0.1875, 0.625, 0.1875, 0.6875, 0.1875, 0.6875, 0.25, 0.625, 0.25, 0.625, 0.125, 0.6875, 0.125, 0.6875, 0.1875, 0.625, 0.1875, 0.6875, 0.125, 0.75, 0.125, 0.75, 0.1875, 0.6875, 0.1875, 0.625, 0.4375, 0.6875, 0.4375, 0.6875, 0.5, 0.625, 0.5, 0.625, 0.375, 0.6875, 0.375, 0.6875, 0.4375, 0.625, 0.4375, 0.6875, 0.375, 0.75, 0.375, 0.75, 0.4375, 0.6875, 0.4375, 0.875, 0.4375, 0.9375, 0.4375, 0.9375, 0.5, 0.875, 0.5, 0.875, 0.375, 0.9375, 0.375, 0.9375, 0.4375, 0.875, 0.4375, 0.9375, 0.375, 1.0, 0.375, 1.0, 0.4375, 0.9375, 0.4375, 0.375, 0.4375, 0.4375, 0.4375, 0.4375, 0.5, 0.375, 0.5, 0.375, 0.375, 0.4375, 0.375, 0.4375, 0.4375, 0.375, 0.4375, 0.4375, 0.375, 0.5, 0.375, 0.5, 0.4375, 0.4375, 0.4375, 0.375, 0.9375, 0.4375, 0.9375, 0.4375, 1.0, 0.375, 1.0, 0.375, 0.875, 0.4375, 0.875, 0.4375, 0.9375, 0.375, 0.9375, 0.4375, 0.875, 0.5, 0.875, 0.5, 0.9375, 0.4375, 0.9375, 0.875, 0.9375, 0.9375, 0.9375, 0.9375, 1.0, 0.875, 1.0, 0.875, 0.875, 0.9375, 0.875, 0.9375, 0.9375, 0.875, 0.9375, 0.9375, 0.875, 1.0, 0.875, 1.0, 0.9375, 0.9375, 0.9375, 1.0, 0.875, 1.0, 0.8125, 1.0, 0.8125, 1.0, 0.875, 1.0, 0.0, 0.9375, 0.0, 0.9375, 0.0, 1.0, 0.0, 1.0, 0.875, 1.0, 0.8125, 1.0, 0.8125, 1.0, 0.875])
me_demo_for_blender.materials.append(mat_demo_for_blender)
me_demo_for_blender.update()

# ---- objects
ob_light = bpy.data.objects.new('Light', light_light)
ob_camera = bpy.data.objects.new('Camera', cam_camera)
ob_demo_for_blender = bpy.data.objects.new('demo for blender', me_demo_for_blender)

# ---- transforms, parenting, visibility, modifiers, constraints
ob_light.location = (-3.984, -5.615, 4.444)
ob_light.rotation_euler = (0.6503, 0.05522, 1.866)
ob_light.lock_location = (False, False, True)
ob_light.lock_rotations_4d = False
ob_light.empty_display_type = 'ARROWS'
ob_light.color = (0.0, 0.0, 0.0, 0.0)
ob_light.lineart.crease_threshold = 0.0
ob_camera.location = (-0.07, -1.54, 2.43)
ob_camera.rotation_euler = (3.117, 3.646, 4.697)
ob_camera.lock_rotations_4d = False
ob_camera.empty_display_type = 'ARROWS'
ob_camera.color = (0.0, 0.0, 0.0, 0.0)
ob_camera.display_type = 'WIRE'
ob_camera.lineart.crease_threshold = 0.0
ob_demo_for_blender.location = (0.0, -0.13, 0.01)
ob_demo_for_blender.rotation_euler = (2.868, 3.513, 4.756)

# ---- collection membership
col_collection.objects.link(ob_light)
col_collection.objects.link(ob_camera)
col_collection.objects.link(ob_demo_for_blender)

# ---- scene / render settings (as saved in the file)
scene.camera = ob_camera
scene.frame_start = 1; scene.frame_end = 250; scene.frame_set(1)
scene.render.engine = 'BLENDER_EEVEE_NEXT'
scene.cycles.sampling_pattern = 'TABULATED_SOBOL'
scene.view_settings.view_transform = 'Filmic'
bpy.context.view_layer.update()
